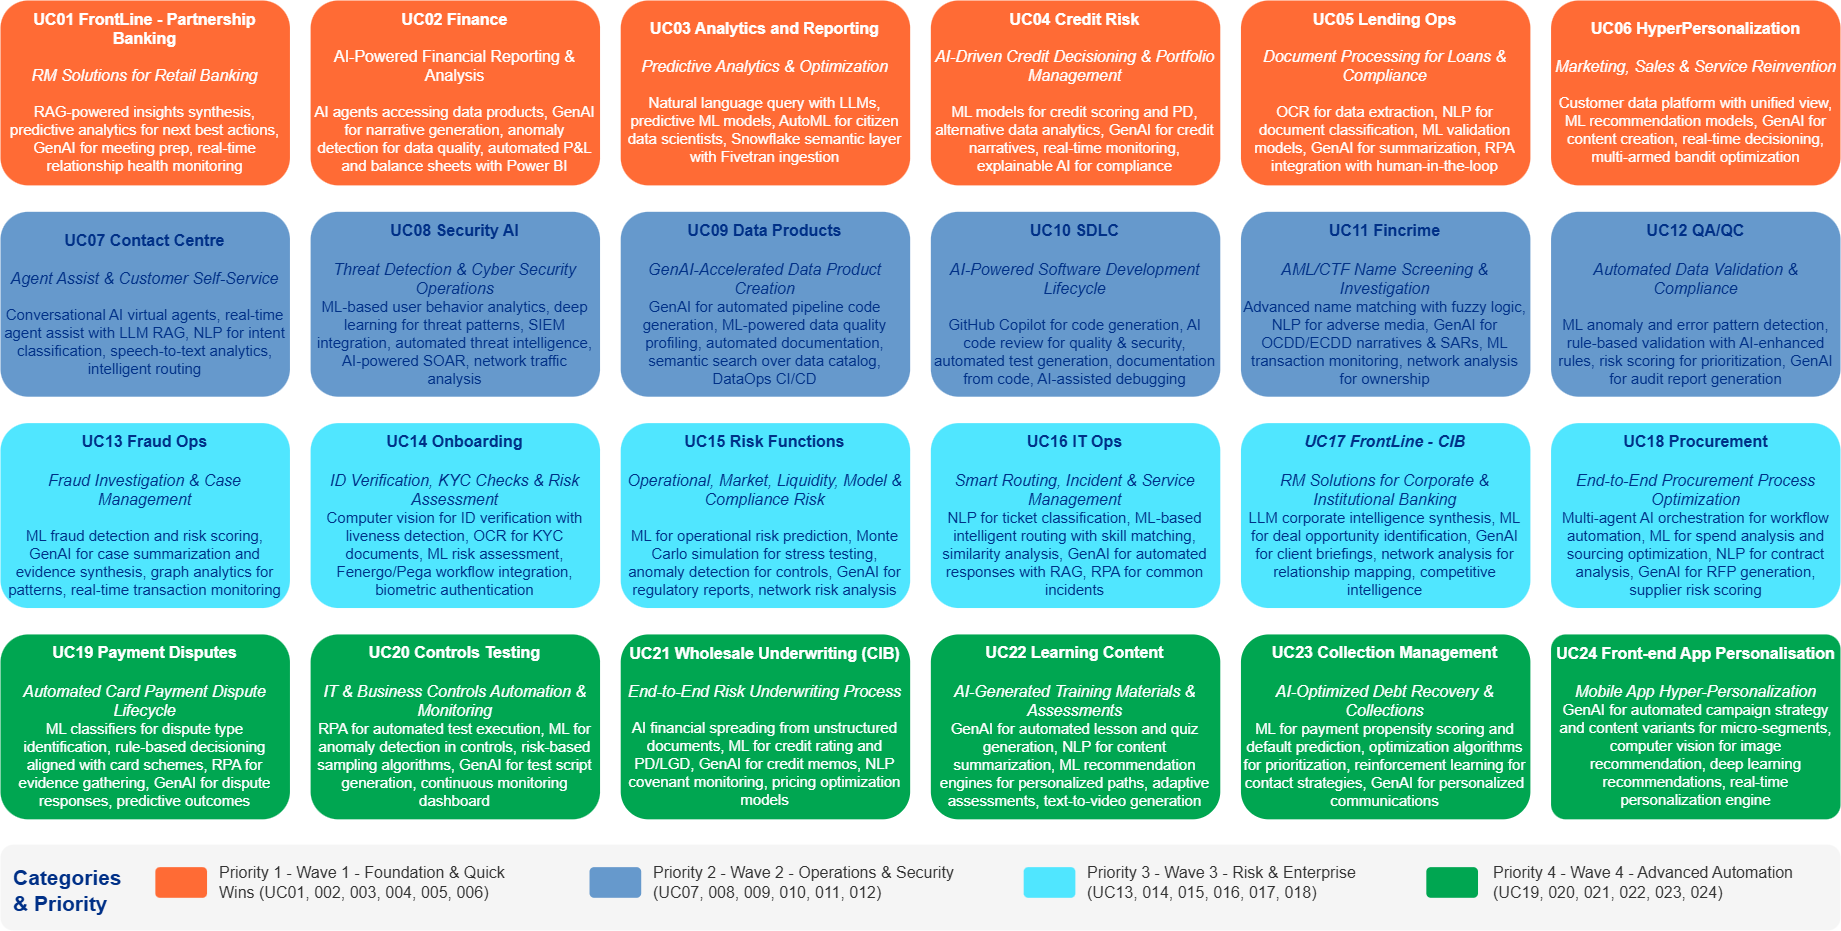

The diagram above was exported from draw.io. Its source (the exported page's mxGraphModel, read from the mxfile embedded in the PNG):
<mxGraphModel dx="2567" dy="1504" grid="1" gridSize="10" guides="1" tooltips="1" connect="1" arrows="1" fold="1" page="1" pageScale="1" pageWidth="1920" pageHeight="1080" math="0" shadow="0">
  <root>
    <mxCell id="0" />
    <mxCell id="1" parent="0" />
    <mxCell id="uc01" value="&lt;b&gt;&lt;font style=&quot;font-size: 16px;&quot;&gt;UC01 FrontLine - Partnership Banking&lt;/font&gt;&lt;/b&gt;&lt;br&gt;&lt;br&gt;&lt;i&gt;&lt;font style=&quot;font-size: 16px;&quot;&gt;RM Solutions for Retail Banking&lt;/font&gt;&lt;br&gt;&lt;/i&gt;&lt;br&gt;&lt;font&gt;RAG-powered insights synthesis, predictive analytics for next best actions, GenAI for meeting prep, real-time relationship health monitoring&lt;/font&gt;" style="rounded=1;whiteSpace=wrap;html=1;fillColor=#FF6B35;strokeColor=none;strokeWidth=2;fontSize=15;fontStyle=0;fontFamily=Helvetica;fontColor=#FFFFFF;verticalAlign=middle;align=center;spacing=4;" parent="1" vertex="1">
      <mxGeometry x="50" y="81" width="289.438202247191" height="184.89940828402365" as="geometry" />
    </mxCell>
    <mxCell id="uc02" value="&lt;b&gt;&lt;font style=&quot;font-size: 16px;&quot;&gt;UC02 Finance&lt;/font&gt;&lt;/b&gt;&lt;br&gt;&lt;br&gt;&lt;font style=&quot;font-size: 16px;&quot;&gt;AI-Powered Financial Reporting &amp;amp; Analysis&lt;/font&gt;&lt;br&gt;&lt;br&gt;&lt;font&gt;AI agents accessing data products, GenAI for narrative generation, anomaly detection for data quality, automated P&amp;amp;L and balance sheets with Power BI&lt;/font&gt;" style="rounded=1;whiteSpace=wrap;html=1;fillColor=#FF6B35;strokeColor=none;strokeWidth=2;fontSize=15;fontStyle=0;fontFamily=Helvetica;fontColor=#FFFFFF;verticalAlign=middle;align=center;spacing=4;" parent="1" vertex="1">
      <mxGeometry x="360.11235955056173" y="81" width="289.438202247191" height="184.89940828402365" as="geometry" />
    </mxCell>
    <mxCell id="uc03" value="&lt;b&gt;&lt;font style=&quot;font-size: 16px;&quot;&gt;UC03 Analytics and Reporting&lt;/font&gt;&lt;/b&gt;&lt;br&gt;&lt;br&gt;&lt;font style=&quot;font-size: 16px;&quot;&gt;&lt;i&gt;Predictive Analytics &amp;amp; Optimization&lt;/i&gt;&lt;/font&gt;&lt;br&gt;&lt;br&gt;&lt;font&gt;Natural language query with LLMs, predictive ML models, AutoML for citizen data scientists, Snowflake semantic layer with Fivetran ingestion&lt;/font&gt;" style="rounded=1;whiteSpace=wrap;html=1;fillColor=#FF6B35;strokeColor=none;strokeWidth=2;fontSize=15;fontStyle=0;fontFamily=Helvetica;fontColor=#FFFFFF;verticalAlign=middle;align=center;spacing=4;" parent="1" vertex="1">
      <mxGeometry x="670.2247191011235" y="81" width="289.438202247191" height="184.89940828402365" as="geometry" />
    </mxCell>
    <mxCell id="uc04" value="&lt;b&gt;&lt;font style=&quot;font-size: 16px;&quot;&gt;UC04 Credit Risk&lt;/font&gt;&lt;/b&gt;&lt;br&gt;&lt;br&gt;&lt;font style=&quot;font-size: 16px;&quot;&gt;&lt;i&gt;AI-Driven Credit Decisioning &amp;amp; Portfolio Management&lt;/i&gt;&lt;/font&gt;&lt;br&gt;&lt;br&gt;&lt;font&gt;ML models for credit scoring and PD, alternative data analytics, GenAI for credit narratives, real-time monitoring, explainable AI for compliance&lt;/font&gt;" style="rounded=1;whiteSpace=wrap;html=1;fillColor=#FF6B35;strokeColor=none;strokeWidth=2;fontSize=15;fontStyle=0;fontFamily=Helvetica;fontColor=#FFFFFF;verticalAlign=middle;align=center;spacing=4;" parent="1" vertex="1">
      <mxGeometry x="980.3370786516855" y="81" width="289.438202247191" height="184.89940828402365" as="geometry" />
    </mxCell>
    <mxCell id="uc05" value="&lt;b&gt;&lt;font style=&quot;font-size: 16px;&quot;&gt;UC05 Lending Ops&lt;/font&gt;&lt;/b&gt;&lt;br&gt;&lt;br&gt;&lt;font style=&quot;font-size: 16px;&quot;&gt;&lt;i&gt;Document Processing for Loans &amp;amp; Compliance&lt;/i&gt;&lt;/font&gt;&lt;br&gt;&lt;br&gt;&lt;font&gt;OCR for data extraction, NLP for document classification, ML validation models, GenAI for summarization, RPA integration with human-in-the-loop&lt;/font&gt;" style="rounded=1;whiteSpace=wrap;html=1;fillColor=#FF6B35;strokeColor=none;strokeWidth=2;fontSize=15;fontStyle=0;fontFamily=Helvetica;fontColor=#FFFFFF;verticalAlign=middle;align=center;spacing=4;" parent="1" vertex="1">
      <mxGeometry x="1290.449438202247" y="81" width="289.438202247191" height="184.89940828402365" as="geometry" />
    </mxCell>
    <mxCell id="uc06" value="&lt;b&gt;&lt;font style=&quot;font-size: 16px;&quot;&gt;UC06 HyperPersonalization&lt;/font&gt;&lt;/b&gt;&lt;br&gt;&lt;br&gt;&lt;i&gt;&lt;font style=&quot;font-size: 16px;&quot;&gt;Marketing, Sales &amp;amp; Service Reinvention&lt;/font&gt;&lt;br&gt;&lt;/i&gt;&lt;br&gt;&lt;font&gt;Customer data platform with unified view, ML recommendation models, GenAI for content creation, real-time decisioning, multi-armed bandit optimization&lt;/font&gt;" style="rounded=1;whiteSpace=wrap;html=1;fillColor=#FF6B35;strokeColor=none;strokeWidth=2;fontSize=15;fontStyle=0;fontFamily=Helvetica;fontColor=#FFFFFF;verticalAlign=middle;align=center;spacing=4;" parent="1" vertex="1">
      <mxGeometry x="1600.5617977528088" y="81" width="289.438202247191" height="184.89940828402365" as="geometry" />
    </mxCell>
    <mxCell id="uc07" value="&lt;font style=&quot;font-size: 16px;&quot;&gt;&lt;b&gt;UC07 Contact Centre&lt;/b&gt;&lt;br&gt;&lt;br&gt;&lt;i&gt;Agent Assist &amp;amp; Customer Self-Service&lt;/i&gt;&lt;/font&gt;&lt;br&gt;&lt;br&gt;&lt;font&gt;Conversational AI virtual agents, real-time agent assist with LLM RAG, NLP for intent classification, speech-to-text analytics, intelligent routing&lt;/font&gt;" style="rounded=1;whiteSpace=wrap;html=1;fillColor=#6699CC;strokeColor=none;strokeWidth=2;fontSize=15;fontStyle=0;fontFamily=Helvetica;fontColor=#003087;verticalAlign=middle;align=center;spacing=4;" parent="1" vertex="1">
      <mxGeometry x="50" y="292.3136094674556" width="289.438202247191" height="184.89940828402365" as="geometry" />
    </mxCell>
    <mxCell id="uc08" value="&lt;font style=&quot;font-size: 16px;&quot;&gt;&lt;b&gt;UC08 Security AI&lt;/b&gt;&lt;br&gt;&lt;br&gt;&lt;i&gt;Threat Detection &amp;amp; Cyber Security Operations&lt;/i&gt;&lt;/font&gt;&lt;br&gt;&lt;font&gt;ML-based user behavior analytics, deep learning for threat patterns, SIEM integration, automated threat intelligence, AI-powered SOAR, network traffic analysis&lt;/font&gt;" style="rounded=1;whiteSpace=wrap;html=1;fillColor=#6699CC;strokeColor=none;strokeWidth=2;fontSize=15;fontStyle=0;fontFamily=Helvetica;fontColor=#003087;verticalAlign=middle;align=center;spacing=4;" parent="1" vertex="1">
      <mxGeometry x="360.11235955056173" y="292.3136094674556" width="289.438202247191" height="184.89940828402365" as="geometry" />
    </mxCell>
    <mxCell id="uc09" value="&lt;font style=&quot;font-size: 16px;&quot;&gt;&lt;b&gt;UC09 Data Products&lt;/b&gt;&lt;br&gt;&lt;br&gt;&lt;i&gt;GenAI-Accelerated Data Product Creation&lt;/i&gt;&lt;/font&gt;&lt;br&gt;&lt;font&gt;GenAI for automated pipeline code generation, ML-powered data quality profiling, automated documentation, semantic search over data catalog, DataOps CI/CD&lt;/font&gt;" style="rounded=1;whiteSpace=wrap;html=1;fillColor=#6699CC;strokeColor=none;strokeWidth=2;fontSize=15;fontStyle=0;fontFamily=Helvetica;fontColor=#003087;verticalAlign=middle;align=center;spacing=4;" parent="1" vertex="1">
      <mxGeometry x="670.2247191011235" y="292.3136094674556" width="289.438202247191" height="184.89940828402365" as="geometry" />
    </mxCell>
    <mxCell id="uc10" value="&lt;font style=&quot;font-size: 16px;&quot;&gt;&lt;b&gt;UC10 SDLC&lt;/b&gt;&lt;br&gt;&lt;br&gt;&lt;i&gt;AI-Powered Software Development Lifecycle&lt;/i&gt;&lt;/font&gt;&lt;br&gt;&lt;br&gt;&lt;font&gt;GitHub Copilot for code generation, AI code review for quality &amp;amp; security, automated test generation, documentation from code, AI-assisted debugging&lt;/font&gt;" style="rounded=1;whiteSpace=wrap;html=1;fillColor=#6699CC;strokeColor=none;strokeWidth=2;fontSize=15;fontStyle=0;fontFamily=Helvetica;fontColor=#003087;verticalAlign=middle;align=center;spacing=4;" parent="1" vertex="1">
      <mxGeometry x="980.3370786516855" y="292.3136094674556" width="289.438202247191" height="184.89940828402365" as="geometry" />
    </mxCell>
    <mxCell id="uc11" value="&lt;font style=&quot;font-size: 16px;&quot;&gt;&lt;b&gt;UC11 Fincrime&lt;/b&gt;&lt;br&gt;&lt;br&gt;&lt;i&gt;AML/CTF Name Screening &amp;amp; Investigation&lt;/i&gt;&lt;/font&gt;&lt;br&gt;&lt;font&gt;Advanced name matching with fuzzy logic, NLP for adverse media, GenAI for OCDD/ECDD narratives &amp;amp; SARs, ML transaction monitoring, network analysis for ownership&lt;/font&gt;" style="rounded=1;whiteSpace=wrap;html=1;fillColor=#6699CC;strokeColor=none;strokeWidth=2;fontSize=15;fontStyle=0;fontFamily=Helvetica;fontColor=#003087;verticalAlign=middle;align=center;spacing=4;" parent="1" vertex="1">
      <mxGeometry x="1290.449438202247" y="292.3136094674556" width="289.438202247191" height="184.89940828402365" as="geometry" />
    </mxCell>
    <mxCell id="uc12" value="&lt;font style=&quot;font-size: 16px;&quot;&gt;&lt;b&gt;UC12 QA/QC&lt;/b&gt;&lt;br&gt;&lt;br&gt;&lt;i&gt;Automated Data Validation &amp;amp; Compliance&lt;/i&gt;&lt;/font&gt;&lt;br&gt;&lt;br&gt;&lt;font&gt;ML anomaly and error pattern detection, rule-based validation with AI-enhanced rules, risk scoring for prioritization, GenAI for audit report generation&lt;/font&gt;" style="rounded=1;whiteSpace=wrap;html=1;fillColor=#6699CC;strokeColor=none;strokeWidth=2;fontSize=15;fontStyle=0;fontFamily=Helvetica;fontColor=#003087;verticalAlign=middle;align=center;spacing=4;" parent="1" vertex="1">
      <mxGeometry x="1600.5617977528088" y="292.3136094674556" width="289.438202247191" height="184.89940828402365" as="geometry" />
    </mxCell>
    <mxCell id="uc13" value="&lt;font style=&quot;font-size: 16px;&quot;&gt;&lt;b&gt;UC13 Fraud Ops&lt;/b&gt;&lt;br&gt;&lt;br&gt;&lt;i&gt;Fraud Investigation &amp;amp; Case Management&lt;/i&gt;&lt;/font&gt;&lt;br&gt;&lt;br&gt;&lt;font&gt;ML fraud detection and risk scoring, GenAI for case summarization and evidence synthesis, graph analytics for patterns, real-time transaction monitoring&lt;/font&gt;" style="rounded=1;whiteSpace=wrap;html=1;fillColor=#50E6FF;strokeColor=none;strokeWidth=2;fontSize=15;fontStyle=0;fontFamily=Helvetica;fontColor=#003087;verticalAlign=middle;align=center;spacing=4;" parent="1" vertex="1">
      <mxGeometry x="50" y="503.6272189349112" width="289.438202247191" height="184.89940828402365" as="geometry" />
    </mxCell>
    <mxCell id="uc14" value="&lt;font style=&quot;font-size: 16px;&quot;&gt;&lt;b&gt;UC14 Onboarding&lt;/b&gt;&lt;br&gt;&lt;br&gt;&lt;i&gt;ID Verification, KYC Checks &amp;amp; Risk Assessment&lt;/i&gt;&lt;/font&gt;&lt;br&gt;&lt;font&gt;Computer vision for ID verification with liveness detection, OCR for KYC documents, ML risk assessment, Fenergo/Pega workflow integration, biometric authentication&lt;/font&gt;" style="rounded=1;whiteSpace=wrap;html=1;fillColor=#50E6FF;strokeColor=none;strokeWidth=2;fontSize=15;fontStyle=0;fontFamily=Helvetica;fontColor=#003087;verticalAlign=middle;align=center;spacing=4;" parent="1" vertex="1">
      <mxGeometry x="360.11235955056173" y="503.6272189349112" width="289.438202247191" height="184.89940828402365" as="geometry" />
    </mxCell>
    <mxCell id="uc15" value="&lt;font style=&quot;font-size: 16px;&quot;&gt;&lt;b&gt;UC15 Risk Functions&lt;/b&gt;&lt;br&gt;&lt;br&gt;&lt;i&gt;Operational, Market, Liquidity, Model &amp;amp; Compliance Risk&lt;/i&gt;&lt;/font&gt;&lt;br&gt;&lt;br&gt;&lt;font&gt;ML for operational risk prediction, Monte Carlo simulation for stress testing, anomaly detection for controls, GenAI for regulatory reports, network risk analysis&lt;/font&gt;" style="rounded=1;whiteSpace=wrap;html=1;fillColor=#50E6FF;strokeColor=none;strokeWidth=2;fontSize=15;fontStyle=0;fontFamily=Helvetica;fontColor=#003087;verticalAlign=middle;align=center;spacing=4;" parent="1" vertex="1">
      <mxGeometry x="670.2247191011235" y="503.6272189349112" width="289.438202247191" height="184.89940828402365" as="geometry" />
    </mxCell>
    <mxCell id="uc16" value="&lt;font style=&quot;font-size: 16px;&quot;&gt;&lt;b&gt;UC16 IT Ops&lt;/b&gt;&lt;br&gt;&lt;br&gt;&lt;i&gt;Smart Routing, Incident &amp;amp; Service Management&lt;/i&gt;&lt;/font&gt;&lt;i&gt;&lt;br&gt;&lt;/i&gt;&lt;font&gt;NLP for ticket classification, ML-based intelligent routing with skill matching, similarity analysis, GenAI for automated responses with RAG, RPA for common incidents&lt;/font&gt;" style="rounded=1;whiteSpace=wrap;html=1;fillColor=#50E6FF;strokeColor=none;strokeWidth=2;fontSize=15;fontStyle=0;fontFamily=Helvetica;fontColor=#003087;verticalAlign=middle;align=center;spacing=4;" parent="1" vertex="1">
      <mxGeometry x="980.3370786516855" y="503.6272189349112" width="289.438202247191" height="184.89940828402365" as="geometry" />
    </mxCell>
    <mxCell id="uc17" value="&lt;i&gt;&lt;font style=&quot;font-size: 16px;&quot;&gt;&lt;b&gt;UC17 FrontLine - CIB&lt;/b&gt;&lt;br&gt;&lt;br&gt;RM Solutions for Corporate &amp;amp; Institutional Banking&lt;/font&gt;&lt;/i&gt;&lt;br&gt;&lt;font&gt;LLM corporate intelligence synthesis, ML for deal opportunity identification, GenAI for client briefings, network analysis for relationship mapping, competitive intelligence&lt;/font&gt;" style="rounded=1;whiteSpace=wrap;html=1;fillColor=#50E6FF;strokeColor=none;strokeWidth=2;fontSize=15;fontStyle=0;fontFamily=Helvetica;fontColor=#003087;verticalAlign=middle;align=center;spacing=4;" parent="1" vertex="1">
      <mxGeometry x="1290.449438202247" y="503.6272189349112" width="289.438202247191" height="184.89940828402365" as="geometry" />
    </mxCell>
    <mxCell id="uc18" value="&lt;font style=&quot;font-size: 16px;&quot;&gt;&lt;b&gt;UC18 Procurement&lt;/b&gt;&lt;br&gt;&lt;br&gt;&lt;i&gt;End-to-End Procurement Process Optimization&lt;/i&gt;&lt;/font&gt;&lt;br&gt;&lt;font&gt;Multi-agent AI orchestration for workflow automation, ML for spend analysis and sourcing optimization, NLP for contract analysis, GenAI for RFP generation, supplier risk scoring&lt;/font&gt;" style="rounded=1;whiteSpace=wrap;html=1;fillColor=#50E6FF;strokeColor=none;strokeWidth=2;fontSize=15;fontStyle=0;fontFamily=Helvetica;fontColor=#003087;verticalAlign=middle;align=center;spacing=4;" parent="1" vertex="1">
      <mxGeometry x="1600.5617977528088" y="503.6272189349112" width="289.438202247191" height="184.89940828402365" as="geometry" />
    </mxCell>
    <mxCell id="uc19" value="&lt;font style=&quot;font-size: 16px;&quot;&gt;&lt;b&gt;UC19 Payment Disputes&lt;/b&gt;&lt;br&gt;&lt;i&gt;&lt;br&gt;Automated Card Payment Dispute Lifecycle&lt;/i&gt;&lt;/font&gt;&lt;br&gt;&lt;font&gt;ML classifiers for dispute type identification, rule-based decisioning aligned with card schemes, RPA for evidence gathering, GenAI for dispute responses, predictive outcomes&lt;/font&gt;" style="rounded=1;whiteSpace=wrap;html=1;fillColor=#00A651;strokeColor=none;strokeWidth=2;fontSize=15;fontStyle=0;fontFamily=Helvetica;fontColor=#FFFFFF;verticalAlign=middle;align=center;spacing=4;" parent="1" vertex="1">
      <mxGeometry x="50" y="714.9408284023667" width="289.438202247191" height="184.89940828402365" as="geometry" />
    </mxCell>
    <mxCell id="uc20" value="&lt;font style=&quot;font-size: 16px;&quot;&gt;&lt;b style=&quot;&quot;&gt;UC20 Controls Testing&lt;/b&gt;&lt;br&gt;&lt;br&gt;&lt;i&gt;IT &amp;amp; Business Controls Automation &amp;amp; Monitoring&lt;/i&gt;&lt;/font&gt;&lt;br&gt;&lt;font&gt;RPA for automated test execution, ML for anomaly detection in controls, risk-based sampling algorithms, GenAI for test script generation, continuous monitoring dashboard&lt;/font&gt;" style="rounded=1;whiteSpace=wrap;html=1;fillColor=#00A651;strokeColor=none;strokeWidth=2;fontSize=15;fontStyle=0;fontFamily=Helvetica;fontColor=#FFFFFF;verticalAlign=middle;align=center;spacing=4;" parent="1" vertex="1">
      <mxGeometry x="360.11235955056173" y="714.9408284023667" width="289.438202247191" height="184.89940828402365" as="geometry" />
    </mxCell>
    <mxCell id="uc21" value="&lt;font style=&quot;font-size: 16px;&quot;&gt;&lt;b&gt;UC21 Wholesale Underwriting (CIB)&lt;/b&gt;&lt;br&gt;&lt;br&gt;&lt;i&gt;End-to-End Risk Underwriting Process&lt;/i&gt;&lt;/font&gt;&lt;i&gt;&lt;br&gt;&lt;/i&gt;&lt;br&gt;&lt;font&gt;AI financial spreading from unstructured documents, ML for credit rating and PD/LGD, GenAI for credit memos, NLP covenant monitoring, pricing optimization models&lt;/font&gt;" style="rounded=1;whiteSpace=wrap;html=1;fillColor=#00A651;strokeColor=none;strokeWidth=2;fontSize=15;fontStyle=0;fontFamily=Helvetica;fontColor=#FFFFFF;verticalAlign=middle;align=center;spacing=4;" parent="1" vertex="1">
      <mxGeometry x="670.2247191011235" y="714.9408284023667" width="289.438202247191" height="184.89940828402365" as="geometry" />
    </mxCell>
    <mxCell id="uc22" value="&lt;font style=&quot;font-size: 16px;&quot;&gt;&lt;b&gt;UC22 Learning Content&lt;/b&gt;&lt;br&gt;&lt;br&gt;&lt;i&gt;AI-Generated Training Materials &amp;amp; Assessments&lt;/i&gt;&lt;/font&gt;&lt;br&gt;&lt;font&gt;GenAI for automated lesson and quiz generation, NLP for content summarization, ML recommendation engines for personalized paths, adaptive assessments, text-to-video generation&lt;/font&gt;" style="rounded=1;whiteSpace=wrap;html=1;fillColor=#00A651;strokeColor=none;strokeWidth=2;fontSize=15;fontStyle=0;fontFamily=Helvetica;fontColor=#FFFFFF;verticalAlign=middle;align=center;spacing=4;" parent="1" vertex="1">
      <mxGeometry x="980.3370786516855" y="714.9408284023667" width="289.438202247191" height="184.89940828402365" as="geometry" />
    </mxCell>
    <mxCell id="uc23" value="&lt;font style=&quot;font-size: 16px;&quot;&gt;&lt;b&gt;UC23 Collection Management&lt;/b&gt;&lt;br&gt;&lt;br&gt;&lt;i&gt;AI-Optimized Debt Recovery &amp;amp; Collections&lt;/i&gt;&lt;/font&gt;&lt;br&gt;&lt;font&gt;ML for payment propensity scoring and default prediction, optimization algorithms for prioritization, reinforcement learning for contact strategies, GenAI for personalized communications&lt;/font&gt;" style="rounded=1;whiteSpace=wrap;html=1;fillColor=#00A651;strokeColor=none;strokeWidth=2;fontSize=15;fontStyle=0;fontFamily=Helvetica;fontColor=#FFFFFF;verticalAlign=middle;align=center;spacing=4;" parent="1" vertex="1">
      <mxGeometry x="1290.449438202247" y="714.9408284023667" width="289.438202247191" height="184.89940828402365" as="geometry" />
    </mxCell>
    <mxCell id="uc24" value="&lt;font style=&quot;font-size: 16px;&quot;&gt;&lt;b&gt;UC24 Front-end App Personalisation&lt;/b&gt;&lt;br&gt;&lt;br&gt;&lt;i&gt;Mobile App Hyper-Personalization&lt;/i&gt;&lt;/font&gt;&lt;br&gt;&lt;font&gt;GenAI for automated campaign strategy and content variants for micro-segments, computer vision for image recommendation, deep learning recommendations, real-time personalization engine&lt;/font&gt;" style="rounded=1;whiteSpace=wrap;html=1;fillColor=#00A651;strokeColor=none;strokeWidth=2;fontSize=15;fontStyle=0;fontFamily=Helvetica;fontColor=#FFFFFF;verticalAlign=middle;align=center;spacing=4;arcSize=8;" parent="1" vertex="1">
      <mxGeometry x="1600.5617977528088" y="714.9408284023667" width="289.438202247191" height="184.89940828402365" as="geometry" />
    </mxCell>
    <mxCell id="legend-box" value="" style="rounded=1;whiteSpace=wrap;html=1;fillColor=#F5F5F5;strokeColor=none;strokeWidth=2;verticalAlign=top;align=left;fontSize=16;fontStyle=1;fontFamily=Helvetica;fontColor=#003087;spacingLeft=10;" parent="1" vertex="1">
      <mxGeometry x="50" y="925.1538461538461" width="1840" height="85.84615384615388" as="geometry" />
    </mxCell>
    <mxCell id="legend-title" value="Categories &amp;amp; Priority" style="text;html=1;strokeColor=none;fillColor=none;align=left;verticalAlign=middle;whiteSpace=wrap;rounded=0;fontSize=21;fontStyle=1;fontFamily=Helvetica;fontColor=#003087;" parent="1" vertex="1">
      <mxGeometry x="61.18232044198895" y="934.5088757396449" width="111.82320441988949" height="73.18934911242602" as="geometry" />
    </mxCell>
    <mxCell id="legend-cat1" value="" style="rounded=1;whiteSpace=wrap;html=1;fillColor=#FF6B35;strokeColor=none;strokeWidth=2;" parent="1" vertex="1">
      <mxGeometry x="204.86200260723817" y="947.6373626373626" width="51.68539325842697" height="30.65934065934068" as="geometry" />
    </mxCell>
    <mxCell id="legend-cat1-text" value="Priority 1 - Wave 1 - Foundation &amp;amp; Quick Wins&amp;nbsp;(UC01, 002, 003, 004, 005, 006)" style="text;html=1;strokeColor=none;fillColor=none;align=left;verticalAlign=middle;whiteSpace=wrap;rounded=0;fontSize=16;fontFamily=Helvetica;fontColor=#333333;" parent="1" vertex="1">
      <mxGeometry x="266.7867403314917" y="940.9551986475063" width="330.78320441988944" height="44.02366863905325" as="geometry" />
    </mxCell>
    <mxCell id="legend-cat2" value="" style="rounded=1;whiteSpace=wrap;html=1;fillColor=#6699CC;strokeColor=none;strokeWidth=2;" parent="1" vertex="1">
      <mxGeometry x="639.0193059780247" y="947.6373626373626" width="51.68539325842697" height="30.65934065934068" as="geometry" />
    </mxCell>
    <mxCell id="legend-cat2-text" value="Priority 2 - Wave 2 - Operations &amp;amp; Security&lt;br&gt;(UC07, 008, 009, 010, 011, 012)" style="text;html=1;strokeColor=none;fillColor=none;align=left;verticalAlign=middle;whiteSpace=wrap;rounded=0;fontSize=16;fontFamily=Helvetica;fontColor=#333333;" parent="1" vertex="1">
      <mxGeometry x="701.0448618784529" y="942.3309382924767" width="326.8998895027624" height="41.27218934911242" as="geometry" />
    </mxCell>
    <mxCell id="legend-cat3" value="" style="rounded=1;whiteSpace=wrap;html=1;fillColor=#50E6FF;strokeColor=none;strokeWidth=2;" parent="1" vertex="1">
      <mxGeometry x="1073.1766093488113" y="947.6373626373626" width="51.68539325842697" height="30.65934065934068" as="geometry" />
    </mxCell>
    <mxCell id="legend-cat3-text" value="Priority 3 - Wave 3 - Risk &amp;amp; Enterprise&lt;br&gt;(UC13, 014, 015, 016, 017, 018)" style="text;html=1;strokeColor=none;fillColor=none;align=left;verticalAlign=middle;whiteSpace=wrap;rounded=0;fontSize=16;fontFamily=Helvetica;fontColor=#333333;" parent="1" vertex="1">
      <mxGeometry x="1135.203535911602" y="942.3309382924767" width="330.78320441988944" height="41.27218934911242" as="geometry" />
    </mxCell>
    <mxCell id="legend-cat4" value="" style="rounded=1;whiteSpace=wrap;html=1;fillColor=#00A651;strokeColor=none;strokeWidth=2;" parent="1" vertex="1">
      <mxGeometry x="1475.8201005649016" y="947.6373626373626" width="51.68539325842697" height="30.65934065934068" as="geometry" />
    </mxCell>
    <mxCell id="legend-cat4-text" value="Priority 4 - Wave 4 - Advanced Automation&amp;nbsp;&lt;div&gt;(UC19, 020, 021, 022, 023, 024)&lt;br&gt;&lt;/div&gt;" style="text;html=1;strokeColor=none;fillColor=none;align=left;verticalAlign=middle;whiteSpace=wrap;rounded=0;fontSize=16;fontFamily=Helvetica;fontColor=#333333;" parent="1" vertex="1">
      <mxGeometry x="1541.3149171270718" y="942.3309382924767" width="317.171270718232" height="41.27218934911242" as="geometry" />
    </mxCell>
  </root>
</mxGraphModel>